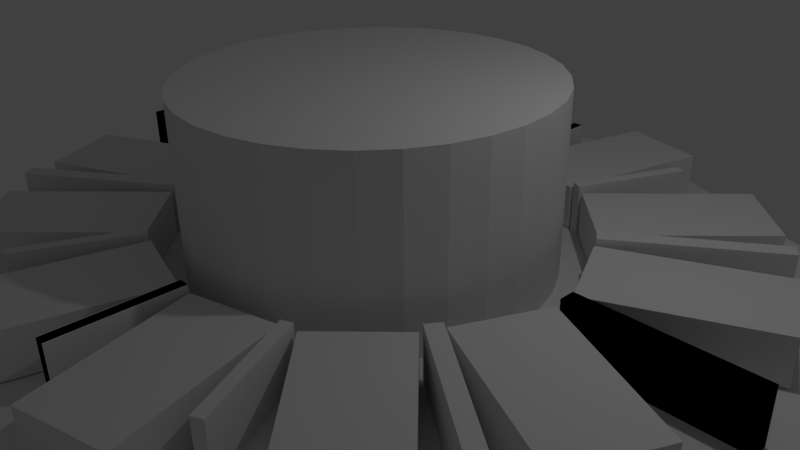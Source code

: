 # Source: PSU-Case2.blend  (saved by Blender 2.76.0; exported with 4.5.12 LTS)
import bpy
from mathutils import Matrix  # noqa: F401  (used for matrix-valued properties, if any)

bpy.ops.wm.read_factory_settings(use_empty=True)
scene = bpy.context.scene
scene.name = 'Scene'

# ---- collections
col_collection_1 = bpy.data.collections.new('Collection 1'); scene.collection.children.link(col_collection_1)

# ---- world
world_world = bpy.data.worlds.new('World'); scene.world = world_world
world_world.color = (0.05088, 0.05088, 0.05088)
world_world.use_sun_shadow = False
world_world.sun_shadow_jitter_overblur = 0.0
world_world.cycles.sampling_method = 'MANUAL'
world_world.cycles.sample_map_resolution = 256

# ---- cameras
cam_camera = bpy.data.cameras.new('Camera')
cam_camera.clip_end = 100.0
cam_camera.lens = 35.0
cam_camera.sensor_width = 32.0
cam_camera.sensor_height = 18.0
cam_camera.ortho_scale = 7.314
cam_camera.dof.focus_distance = 0.0
cam_camera.dof.aperture_fstop = 128.0

# ---- lights
light_lamp = bpy.data.lights.new('Lamp', 'POINT')
light_lamp.transmission_factor = 0.0
light_lamp.cutoff_distance = 30.0
light_lamp.energy = 100.0
light_lamp.shadow_buffer_clip_start = 1.001
light_lamp.shadow_soft_size = 0.1
light_lamp.shadow_maximum_resolution = 0.006
light_lamp.use_absolute_resolution = True
light_lamp.cycles.use_multiple_importance_sampling = False

# ---- meshes
me_cylinder = bpy.data.meshes.new('Cylinder')
me_cylinder.from_pydata([(0.0, 1.0, -1.0), (0.0, 1.0, 1.0), (0.1951, 0.9808, -1.0), (0.1951, 0.9808, 1.0), (0.3827, 0.9239, -1.0), (0.3827, 0.9239, 1.0), (0.5556, 0.8315, -1.0), (0.5556, 0.8315, 1.0), (0.7071, 0.7071, -1.0), (0.7071, 0.7071, 1.0), (0.8315, 0.5556, -1.0), (0.8315, 0.5556, 1.0), (0.9239, 0.3827, -1.0), (0.9239, 0.3827, 1.0), (0.9808, 0.1951, -1.0), (0.9808, 0.1951, 1.0), (1.0, 7.55e-08, -1.0), (1.0, 7.55e-08, 1.0), (0.9808, -0.1951, -1.0), (0.9808, -0.1951, 1.0), (0.9239, -0.3827, -1.0), (0.9239, -0.3827, 1.0), (0.8315, -0.5556, -1.0), (0.8315, -0.5556, 1.0), (0.7071, -0.7071, -1.0), (0.7071, -0.7071, 1.0), (0.5556, -0.8315, -1.0), (0.5556, -0.8315, 1.0), (0.3827, -0.9239, -1.0), (0.3827, -0.9239, 1.0), (0.1951, -0.9808, -1.0), (0.1951, -0.9808, 1.0), (-3.258e-07, -1.0, -1.0), (-3.258e-07, -1.0, 1.0), (-0.1951, -0.9808, -1.0), (-0.1951, -0.9808, 1.0), (-0.3827, -0.9239, -1.0), (-0.3827, -0.9239, 1.0), (-0.5556, -0.8315, -1.0), (-0.5556, -0.8315, 1.0), (-0.7071, -0.7071, -1.0), (-0.7071, -0.7071, 1.0), (-0.8315, -0.5556, -1.0), (-0.8315, -0.5556, 1.0), (-0.9239, -0.3827, -1.0), (-0.9239, -0.3827, 1.0), (-0.9808, -0.1951, -1.0), (-0.9808, -0.1951, 1.0), (-1.0, 9.656e-07, -1.0), (-1.0, 9.656e-07, 1.0), (-0.9808, 0.1951, -1.0), (-0.9808, 0.1951, 1.0), (-0.9239, 0.3827, -1.0), (-0.9239, 0.3827, 1.0), (-0.8315, 0.5556, -1.0), (-0.8315, 0.5556, 1.0), (-0.7071, 0.7071, -1.0), (-0.7071, 0.7071, 1.0), (-0.5556, 0.8315, -1.0), (-0.5556, 0.8315, 1.0), (-0.3827, 0.9239, -1.0), (-0.3827, 0.9239, 1.0), (-0.1951, 0.9808, -1.0), (-0.1951, 0.9808, 1.0)], [], [(0, 1, 3, 2), (2, 3, 5, 4), (4, 5, 7, 6), (6, 7, 9, 8), (8, 9, 11, 10), (10, 11, 13, 12), (12, 13, 15, 14), (14, 15, 17, 16), (16, 17, 19, 18), (18, 19, 21, 20), (20, 21, 23, 22), (22, 23, 25, 24), (24, 25, 27, 26), (26, 27, 29, 28), (28, 29, 31, 30), (30, 31, 33, 32), (32, 33, 35, 34), (34, 35, 37, 36), (36, 37, 39, 38), (38, 39, 41, 40), (40, 41, 43, 42), (42, 43, 45, 44), (44, 45, 47, 46), (46, 47, 49, 48), (48, 49, 51, 50), (50, 51, 53, 52), (52, 53, 55, 54), (54, 55, 57, 56), (56, 57, 59, 58), (58, 59, 61, 60), (3, 1, 63, 61, 59, 57, 55, 53, 51, 49, 47, 45, 43, 41, 39, 37, 35, 33, 31, 29, 27, 25, 23, 21, 19, 17, 15, 13, 11, 9, 7, 5), (62, 63, 1, 0), (60, 61, 63, 62), (0, 2, 4, 6, 8, 10, 12, 14, 16, 18, 20, 22, 24, 26, 28, 30, 32, 34, 36, 38, 40, 42, 44, 46, 48, 50, 52, 54, 56, 58, 60, 62)])
me_cylinder.use_remesh_preserve_volume = False
me_cylinder.use_remesh_preserve_attributes = False
me_cylinder.use_mirror_vertex_groups = False
me_cylinder.update()
me_circle = bpy.data.meshes.new('Circle')
me_circle.from_pydata([(-0.7071, 0.7071, -0.006037), (-0.7071, 0.7071, -0.04698), (-0.9189, -0.01835, -0.009902), (-0.9189, -0.01835, 0.2004), (-0.9189, 0.01835, -0.009902), (-0.9189, 0.01835, 0.2004), (-0.5302, -0.01835, -0.009902), (-0.5302, -0.01835, 0.2004), (-0.5302, 0.01835, -0.009902), (-0.5302, 0.01835, 0.2004), (-0.7554, 0.4464, -0.009902), (-0.7554, 0.4464, 0.2004), (-0.7343, 0.4765, -0.009902), (-0.7343, 0.4765, 0.2004), (-0.4369, 0.2234, -0.009902), (-0.4369, 0.2234, 0.2004), (-0.4158, 0.2535, -0.009902), (-0.4158, 0.2535, 0.2004), (-0.3747, 0.6646, -0.009902), (-0.3747, 0.6646, 0.2004), (-0.3508, 0.6757, -0.009902), (-0.3508, 0.6757, 0.2004), (-0.2565, 0.4111, -0.009902), (-0.2565, 0.4111, 0.2004), (-0.2326, 0.4223, -0.009902), (-0.2326, 0.4223, 0.2004), (-0.01235, 0.7537, -0.009902), (-0.01235, 0.7537, 0.2004), (0.01405, 0.7537, -0.009902), (0.01405, 0.7537, 0.2004), (-0.01235, 0.4741, -0.009902), (-0.01235, 0.4741, 0.2004), (0.01405, 0.4741, -0.009902), (0.01405, 0.4741, 0.2004), (0.0, 1.0, -0.006037), (0.7071, 0.7071, -0.006037), (0.0, 1.0, -0.04698), (0.7071, 0.7071, -0.04698), (0.9189, -0.01835, -0.009902), (0.9189, -0.01835, 0.2004), (0.9189, 0.01835, -0.009902), (0.9189, 0.01835, 0.2004), (0.5302, -0.01835, -0.009902), (0.5302, -0.01835, 0.2004), (0.5302, 0.01835, -0.009902), (0.5302, 0.01835, 0.2004), (0.7554, 0.4464, -0.009902), (0.7554, 0.4464, 0.2004), (0.7343, 0.4765, -0.009902), (0.7343, 0.4765, 0.2004), (0.4369, 0.2234, -0.009902), (0.4369, 0.2234, 0.2004), (0.4158, 0.2535, -0.009902), (0.4158, 0.2535, 0.2004), (0.3747, 0.6646, -0.009902), (0.3747, 0.6646, 0.2004), (0.3508, 0.6757, -0.009902), (0.3508, 0.6757, 0.2004), (0.2565, 0.4111, -0.009902), (0.2565, 0.4111, 0.2004), (0.2326, 0.4223, -0.009902), (0.2326, 0.4223, 0.2004), (0.01235, 0.7537, -0.009902), (0.01235, 0.7537, 0.2004), (-0.01405, 0.7537, -0.009902), (-0.01405, 0.7537, 0.2004), (0.01235, 0.4741, -0.009902), (0.01235, 0.4741, 0.2004), (-0.01405, 0.4741, -0.009902), (-0.01405, 0.4741, 0.2004), (-0.7071, -0.7071, -0.006037), (-1.0, 0.0, -0.006037), (-0.7071, -0.7071, -0.04698), (-1.0, 0.0, -0.04698), (-0.9189, 0.01835, -0.009902), (-0.9189, 0.01835, 0.2004), (-0.9189, -0.01835, -0.009902), (-0.9189, -0.01835, 0.2004), (-0.5302, 0.01835, -0.009902), (-0.5302, 0.01835, 0.2004), (-0.5302, -0.01835, -0.009902), (-0.5302, -0.01835, 0.2004), (-0.7554, -0.4464, -0.009902), (-0.7554, -0.4464, 0.2004), (-0.7343, -0.4765, -0.009902), (-0.7343, -0.4765, 0.2004), (-0.4369, -0.2234, -0.009902), (-0.4369, -0.2234, 0.2004), (-0.4158, -0.2535, -0.009902), (-0.4158, -0.2535, 0.2004), (-0.3747, -0.6646, -0.009902), (-0.3747, -0.6646, 0.2004), (-0.3508, -0.6757, -0.009902), (-0.3508, -0.6757, 0.2004), (-0.2565, -0.4111, -0.009902), (-0.2565, -0.4111, 0.2004), (-0.2326, -0.4223, -0.009902), (-0.2326, -0.4223, 0.2004), (-0.01235, -0.7537, -0.009902), (-0.01235, -0.7537, 0.2004), (0.01405, -0.7537, -0.009902), (0.01405, -0.7537, 0.2004), (-0.01235, -0.4741, -0.009902), (-0.01235, -0.4741, 0.2004), (0.01405, -0.4741, -0.009902), (0.01405, -0.4741, 0.2004), (0.0, -1.0, -0.006037), (0.7071, -0.7071, -0.006037), (1.0, 0.0, -0.006037), (0.0, 0.0, -0.006037), (0.0, -1.0, -0.04698), (0.7071, -0.7071, -0.04698), (1.0, 0.0, -0.04698), (0.0, 0.0, -0.04698), (0.9189, 0.01835, -0.009902), (0.9189, 0.01835, 0.2004), (0.9189, -0.01835, -0.009902), (0.9189, -0.01835, 0.2004), (0.5302, 0.01835, -0.009902), (0.5302, 0.01835, 0.2004), (0.5302, -0.01835, -0.009902), (0.5302, -0.01835, 0.2004), (0.7554, -0.4464, -0.009902), (0.7554, -0.4464, 0.2004), (0.7343, -0.4765, -0.009902), (0.7343, -0.4765, 0.2004), (0.4369, -0.2234, -0.009902), (0.4369, -0.2234, 0.2004), (0.4158, -0.2535, -0.009902), (0.4158, -0.2535, 0.2004), (0.3747, -0.6646, -0.009902), (0.3747, -0.6646, 0.2004), (0.3508, -0.6757, -0.009902), (0.3508, -0.6757, 0.2004), (0.2565, -0.4111, -0.009902), (0.2565, -0.4111, 0.2004), (0.2326, -0.4223, -0.009902), (0.2326, -0.4223, 0.2004), (0.01235, -0.7537, -0.009902), (0.01235, -0.7537, 0.2004), (-0.01405, -0.7537, -0.009902), (-0.01405, -0.7537, 0.2004), (0.01235, -0.4741, -0.009902), (0.01235, -0.4741, 0.2004), (-0.01405, -0.4741, -0.009902), (-0.01405, -0.4741, 0.2004)], [], [(0, 71, 109, 34), (1, 36, 113, 73), (0, 1, 73, 71), (34, 36, 1, 0), (3, 5, 4, 2), (5, 9, 8, 4), (9, 7, 6, 8), (7, 3, 2, 6), (2, 4, 8, 6), (7, 9, 5, 3), (11, 13, 12, 10), (13, 17, 16, 12), (17, 15, 14, 16), (15, 11, 10, 14), (10, 12, 16, 14), (15, 17, 13, 11), (19, 21, 20, 18), (21, 25, 24, 20), (25, 23, 22, 24), (23, 19, 18, 22), (18, 20, 24, 22), (23, 25, 21, 19), (27, 29, 28, 26), (29, 33, 32, 28), (33, 31, 30, 32), (31, 27, 26, 30), (26, 28, 32, 30), (31, 33, 29, 27), (35, 34, 109, 108), (37, 112, 113, 36), (35, 108, 112, 37), (34, 35, 37, 36), (39, 38, 40, 41), (41, 40, 44, 45), (45, 44, 42, 43), (43, 42, 38, 39), (38, 42, 44, 40), (43, 39, 41, 45), (47, 46, 48, 49), (49, 48, 52, 53), (53, 52, 50, 51), (51, 50, 46, 47), (46, 50, 52, 48), (51, 47, 49, 53), (55, 54, 56, 57), (57, 56, 60, 61), (61, 60, 58, 59), (59, 58, 54, 55), (54, 58, 60, 56), (59, 55, 57, 61), (63, 62, 64, 65), (65, 64, 68, 69), (69, 68, 66, 67), (67, 66, 62, 63), (62, 66, 68, 64), (67, 63, 65, 69), (70, 106, 109, 71), (72, 73, 113, 110), (70, 71, 73, 72), (106, 70, 72, 110), (75, 74, 76, 77), (77, 76, 80, 81), (81, 80, 78, 79), (79, 78, 74, 75), (74, 78, 80, 76), (79, 75, 77, 81), (83, 82, 84, 85), (85, 84, 88, 89), (89, 88, 86, 87), (87, 86, 82, 83), (82, 86, 88, 84), (87, 83, 85, 89), (91, 90, 92, 93), (93, 92, 96, 97), (97, 96, 94, 95), (95, 94, 90, 91), (90, 94, 96, 92), (95, 91, 93, 97), (99, 98, 100, 101), (101, 100, 104, 105), (105, 104, 102, 103), (103, 102, 98, 99), (98, 102, 104, 100), (103, 99, 101, 105), (107, 108, 109, 106), (111, 110, 113, 112), (107, 111, 112, 108), (106, 110, 111, 107), (115, 117, 116, 114), (117, 121, 120, 116), (121, 119, 118, 120), (119, 115, 114, 118), (114, 116, 120, 118), (119, 121, 117, 115), (123, 125, 124, 122), (125, 129, 128, 124), (129, 127, 126, 128), (127, 123, 122, 126), (122, 124, 128, 126), (127, 129, 125, 123), (131, 133, 132, 130), (133, 137, 136, 132), (137, 135, 134, 136), (135, 131, 130, 134), (130, 132, 136, 134), (135, 137, 133, 131), (139, 141, 140, 138), (141, 145, 144, 140), (145, 143, 142, 144), (143, 139, 138, 142), (138, 140, 144, 142), (143, 145, 141, 139)])
_k = {(0, 34): 0.92157, (0, 71): 0.92157, (34, 109): 0.92157, (71, 109): 0.92157, (1, 36): 0.92157, (1, 73): 0.92157, (36, 113): 0.92157, (73, 113): 0.92157, (71, 73): 0.92157, (0, 1): 0.92157, (34, 36): 0.92157, (34, 35): 0.92157, (35, 108): 0.92157, (108, 109): 0.92157, (36, 37): 0.92157, (37, 112): 0.92157, (112, 113): 0.92157, (108, 112): 0.92157, (35, 37): 0.92157, (70, 106): 0.92157, (70, 71): 0.92157, (106, 109): 0.92157, (72, 110): 0.92157, (72, 73): 0.92157, (110, 113): 0.92157, (70, 72): 0.92157, (106, 110): 0.92157, (106, 107): 0.92157, (107, 108): 0.92157, (110, 111): 0.92157, (111, 112): 0.92157, (107, 111): 0.92157}
me_circle.attributes.new('crease_edge', 'FLOAT', 'EDGE').data.foreach_set('value', [_k.get((min(e.vertices), max(e.vertices)), 0.0) for e in me_circle.edges])
me_circle.use_remesh_preserve_volume = False
me_circle.use_remesh_preserve_attributes = False
me_circle.use_mirror_vertex_groups = False
me_circle.update()
me_cube_001 = bpy.data.meshes.new('Cube.001')
me_cube_001.from_pydata([(-5.176, -0.3161, -1.0), (-5.176, -0.3161, 1.0), (-2.584, 1.098, -1.0), (-2.584, 1.098, 1.0), (-3.762, -1.087, -1.0), (-3.762, -1.087, 1.0), (-1.17, 0.3267, -1.0), (-1.17, 0.3267, 1.0), (-6.741, 1.837, -1.0), (-6.741, 1.837, 1.0), (-3.2, 2.355, -1.0), (-3.2, 2.355, 1.0), (-6.224, 0.7833, -1.0), (-6.224, 0.7833, 1.0), (-2.682, 1.301, -1.0), (-2.682, 1.301, 1.0), (-2.304, -1.602, -1.0), (-2.304, -1.602, 1.0), (-0.7541, 0.2109, -1.0), (-0.7541, 0.2109, 1.0), (-0.491, -2.063, -1.0), (-0.491, -2.063, 1.0), (1.059, -0.2501, -1.0), (1.059, -0.2501, 1.0)], [], [(1, 3, 2, 0), (3, 7, 6, 2), (7, 5, 4, 6), (5, 1, 0, 4), (0, 2, 6, 4), (5, 7, 3, 1), (9, 11, 10, 8), (11, 15, 14, 10), (15, 13, 12, 14), (13, 9, 8, 12), (8, 10, 14, 12), (13, 15, 11, 9), (17, 19, 18, 16), (19, 23, 22, 18), (23, 21, 20, 22), (21, 17, 16, 20), (16, 18, 22, 20), (21, 23, 19, 17)])
me_cube_001.use_remesh_preserve_volume = False
me_cube_001.use_remesh_preserve_attributes = False
me_cube_001.use_mirror_vertex_groups = False
me_cube_001.update()

# ---- objects
ob_cylinder = bpy.data.objects.new('Cylinder', me_cylinder)
ob_circle = bpy.data.objects.new('Circle', me_circle)
ob_cube = bpy.data.objects.new('Cube', me_cube_001)
ob_lamp = bpy.data.objects.new('Lamp', light_lamp)
ob_camera = bpy.data.objects.new('Camera', cam_camera)

# ---- transforms, parenting, visibility, modifiers, constraints
ob_cylinder.location = (0.0, 0.0, 0.0)
ob_cylinder.scale = (2.357, 2.357, 2.357)
ob_cylinder.hide_viewport = True
ob_cylinder.lineart.crease_threshold = 0.0
ob_circle.location = (0.0, 0.0, 0.0)
ob_circle.scale = (5.659, 5.659, 3.374)
ob_circle.lineart.crease_threshold = 0.0
_m = ob_circle.modifiers.new('Boolean', 'BOOLEAN')
_m.object = ob_cylinder
_m.solver = 'FAST'
ob_cube.location = (-2.705, 0.7763, 0.2967)
ob_cube.rotation_euler = (0.0, -0.0, -1.571)
ob_cube.scale = (0.6, 1.1, 0.3)
ob_cube.lineart.crease_threshold = 0.0
_m = ob_cube.modifiers.new('Mirror', 'MIRROR')
_m.use_axis = (True, True, False)
_m.mirror_object = ob_circle
ob_lamp.location = (4.076, 1.005, 5.904)
ob_lamp.rotation_euler = (0.6503, 0.05522, 1.866)
ob_lamp.lock_rotations_4d = False
ob_lamp.empty_display_type = 'ARROWS'
ob_lamp.color = (0.0, 0.0, 0.0, 0.0)
ob_lamp.lineart.crease_threshold = 0.0
ob_camera.location = (7.481, -6.508, 5.344)
ob_camera.rotation_euler = (1.109, 0.01082, 0.8149)
ob_camera.lock_rotations_4d = False
ob_camera.empty_display_type = 'ARROWS'
ob_camera.color = (0.0, 0.0, 0.0, 0.0)
ob_camera.display_type = 'WIRE'
ob_camera.lineart.crease_threshold = 0.0

# ---- collection membership
col_collection_1.objects.link(ob_cylinder)
col_collection_1.objects.link(ob_circle)
col_collection_1.objects.link(ob_cube)
col_collection_1.objects.link(ob_lamp)
col_collection_1.objects.link(ob_camera)

# ---- scene / render settings (as saved in the file)
scene.camera = ob_camera
scene.frame_start = 1; scene.frame_end = 250; scene.frame_set(1)
scene.render.engine = 'BLENDER_EEVEE_NEXT'
scene.render.resolution_percentage = 50
scene.render.dither_intensity = 0.0
scene.cycles.use_denoising = False
scene.cycles.samples = 10
scene.cycles.sampling_pattern = 'TABULATED_SOBOL'
scene.cycles.light_sampling_threshold = 0.0
scene.cycles.use_adaptive_sampling = False
scene.cycles.use_light_tree = False
scene.cycles.blur_glossy = 0.0
scene.cycles.pixel_filter_type = 'GAUSSIAN'
scene.cycles.sample_clamp_indirect = 0.0
scene.view_settings.view_transform = 'Standard'
bpy.context.view_layer.update()
